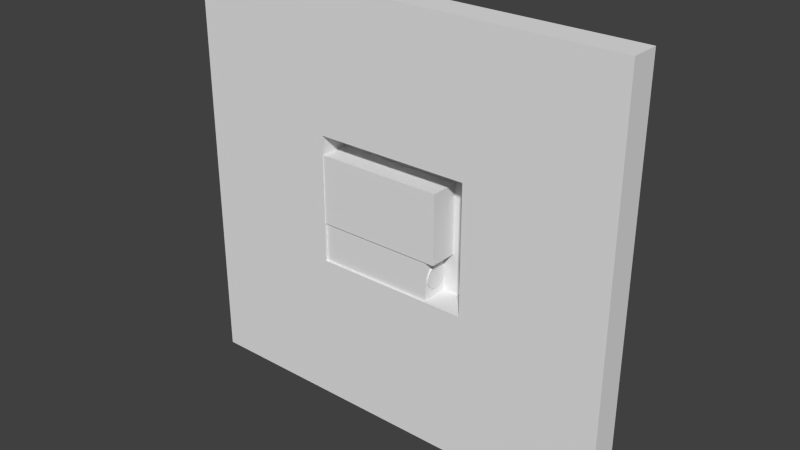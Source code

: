 # Source: 007.blend  (saved by Blender 2.59.0; exported with 4.5.12 LTS)
import bpy
from mathutils import Matrix  # noqa: F401  (used for matrix-valued properties, if any)

bpy.ops.wm.read_factory_settings(use_empty=True)
scene = bpy.context.scene
scene.name = 'Scene'

# ---- collections
col_collection_1 = bpy.data.collections.new('Collection 1'); scene.collection.children.link(col_collection_1)

# ---- materials (node trees are filled in below, after node groups)
mat_purplewalls = bpy.data.materials.new('PurpleWalls')
mat_purplewalls.alpha_threshold = 0.0
mat_purplewalls.use_transparent_shadow = False
mat_purplewalls.roughness = 0.5
mat_purplewalls.line_color = (0.0, 0.0, 0.0, 1.0)

# ---- material node trees

# ---- world
world_world = bpy.data.worlds.new('World'); scene.world = world_world
world_world.color = (0.05088, 0.05088, 0.05088)
world_world.use_sun_shadow = False
world_world.sun_shadow_jitter_overblur = 0.0
world_world.cycles.sampling_method = 'MANUAL'
world_world.cycles.sample_map_resolution = 256

# ---- meshes
me_cube_002 = bpy.data.meshes.new('Cube.002')
me_cube_002.from_pydata([(6.004, 1.5, -2.279), (6.004, -1.5, -2.279), (-6.004, -1.5, -2.279), (-6.004, 1.5, -2.279), (6.004, 1.5, 1.967), (6.004, -1.5, 1.967), (-6.004, -1.5, 1.967), (-6.004, 1.5, 1.967)], [], [(0, 1, 2, 3), (4, 7, 6, 5), (0, 4, 5, 1), (1, 5, 6, 2), (2, 6, 7, 3), (4, 0, 3, 7)])
_uv = me_cube_002.uv_layers.new(name='UVTex')
_uv.uv.foreach_set('vector', [-0.8493, 0.4894, -0.8493, -0.01056, -2.851, -0.01056, -2.851, 0.4894, -0.8493, 0.4894, -2.851, 0.4894, -2.851, -0.01056, -0.8493, -0.01056, -0.8676, 0.6558, -0.8676, 1.363, -1.368, 1.363, -1.368, 0.6558, -0.8493, 0.6558, -0.8493, 1.363, -2.851, 1.363, -2.851, 0.6558, -0.701, 0.6558, -0.701, 1.363, -0.201, 1.363, -0.201, 0.6558, -0.8493, 0.3635, -0.8493, -0.3441, -2.851, -0.3441, -2.851, 0.3635])
me_cube_002.materials.append(mat_purplewalls)
me_cube_002.use_remesh_preserve_volume = False
me_cube_002.use_remesh_preserve_attributes = False
me_cube_002.use_mirror_vertex_groups = False
me_cube_002.update()
me_cube_001 = bpy.data.meshes.new('Cube.001')
me_cube_001.from_pydata([(6.554, 1.5, -3.667), (6.554, -1.5, -3.667), (-6.554, -1.5, -3.667), (-6.554, 1.5, -3.667), (6.554, 1.5, 3.355), (6.554, -1.5, 3.355), (-6.554, -1.5, 3.355), (-6.554, 1.5, 3.355)], [], [(0, 1, 2, 3), (4, 7, 6, 5), (0, 4, 5, 1), (1, 5, 6, 2), (2, 6, 7, 3), (4, 0, 3, 7)])
_uv = me_cube_001.uv_layers.new(name='UVTex')
_uv.uv.foreach_set('vector', [-1.416, 0.2744, -1.416, -0.2256, -3.601, -0.2256, -3.601, 0.2744, -1.416, 0.2744, -3.601, 0.2744, -3.601, -0.2256, -1.416, -0.2256, -1.321, 0.1801, -1.321, 1.35, -1.821, 1.35, -1.821, 0.1801, -1.416, 0.1801, -1.416, 1.35, -3.601, 1.35, -3.601, 0.1801, -1.154, 0.1801, -1.154, 1.35, -0.6543, 1.35, -0.6543, 0.1801, -1.416, 0.3505, -1.416, -0.8199, -3.601, -0.8199, -3.601, 0.3505])
me_cube_001.materials.append(mat_purplewalls)
me_cube_001.use_remesh_preserve_volume = False
me_cube_001.use_remesh_preserve_attributes = False
me_cube_001.use_mirror_vertex_groups = False
me_cube_001.update()
me_cube = bpy.data.meshes.new('Cube')
me_cube.from_pydata([(7.988, 1.5, -6.514), (7.988, -1.5, -6.514), (-7.988, -1.5, -6.514), (-7.988, 1.5, -6.514), (7.988, 1.5, 6.514), (7.988, -1.5, 6.514), (-7.988, -1.5, 6.514), (-7.988, 1.5, 6.514), (22.58, -1.5, 6.514), (22.58, 1.5, 6.514), (22.58, -1.5, -6.514), (22.58, 1.5, -6.514), (-22.75, 1.5, 6.514), (-22.75, -1.5, 6.514), (-22.75, 1.5, -6.514), (-22.75, -1.5, -6.514), (-22.75, -1.5, 20.6), (-22.75, 1.5, 20.6), (22.58, 1.5, 20.6), (22.58, -1.5, 20.6), (-7.988, 1.5, 20.6), (-7.988, -1.5, 20.6), (7.988, -1.5, 20.6), (7.988, 1.5, 20.6), (-22.75, -1.5, -21.95), (-22.75, 1.5, -21.95), (22.58, 1.5, -21.95), (22.58, -1.5, -21.95), (-7.988, 1.5, -21.95), (-7.988, -1.5, -21.95), (7.988, -1.5, -21.95), (7.988, 1.5, -21.95)], [], [(0, 4, 9, 11), (5, 1, 10, 8), (11, 9, 8, 10), (7, 3, 14, 12), (2, 6, 13, 15), (15, 13, 12, 14), (12, 13, 16, 17), (13, 6, 21, 16), (7, 12, 17, 20), (8, 9, 18, 19), (5, 8, 19, 22), (9, 4, 23, 18), (4, 7, 20, 23), (6, 5, 22, 21), (23, 20, 21, 22), (23, 22, 19, 18), (21, 20, 17, 16), (15, 14, 25, 24), (2, 15, 24, 29), (14, 3, 28, 25), (11, 10, 27, 26), (10, 1, 30, 27), (0, 11, 26, 31), (3, 0, 31, 28), (1, 2, 29, 30), (31, 30, 29, 28), (30, 31, 26, 27), (28, 29, 24, 25), (2, 3, 7, 6), (0, 3, 2, 1), (0, 1, 5, 4), (5, 6, 7, 4)])
_uv = me_cube.uv_layers.new(name='UVTex')
_uv.uv.foreach_set('vector', [0.5091, -0.06187, 0.5091, 1.241, 1.968, 1.241, 1.968, -0.06187, 1.286, 1.226, 1.286, -0.04924, 2.714, -0.04924, 2.714, 1.226, 0.4582, -0.06187, 0.4582, 1.241, 0.1582, 1.241, 0.1582, -0.06187, 0.5114, 0.04098, 0.5114, -1.262, -0.9646, -1.262, -0.9646, 0.04098, -0.278, -0.04924, -0.278, 1.226, -1.723, 1.226, -1.723, -0.04924, 0.5582, -0.06187, 0.5582, 1.241, 0.8582, 1.241, 0.8582, -0.06187, 0.4582, 0.04098, 0.1582, 0.04098, 0.1582, 1.449, 0.4582, 1.449, -1.723, 1.226, -0.278, 1.226, -0.278, 2.604, -1.723, 2.604, 0.5114, 0.04098, -0.9646, 0.04098, -0.9646, 1.449, 0.5114, 1.449, 0.5582, 0.04098, 0.8582, 0.04098, 0.8582, 1.449, 0.5582, 1.449, 1.286, 1.226, 2.714, 1.226, 2.714, 2.604, 1.286, 2.604, 0.5682, 0.04098, -0.8909, 0.04098, -0.8909, 1.449, 0.5682, 1.449, 0.5091, 0.04098, -1.089, 0.04098, -1.089, 1.449, 0.5091, 1.449, -0.278, 1.226, 1.286, 1.226, 1.286, 2.604, -0.278, 2.604, 0.5091, -0.01265, -1.089, -0.01265, -1.089, -0.3126, 0.5091, -0.3126, 0.5091, -0.01265, 0.5091, -0.3126, 1.968, -0.3126, 1.968, -0.01265, 0.5114, 0.08735, 0.5114, 0.3874, -0.9646, 0.3874, -0.9646, 0.08736, 0.5582, -0.06187, 0.8582, -0.06187, 0.8582, -1.606, 0.5582, -1.606, -0.278, -0.04924, -1.723, -0.04924, -1.723, -1.56, -0.278, -1.56, 0.4354, -0.06187, 1.911, -0.06187, 1.911, -1.606, 0.4354, -1.606, 0.4582, -0.06187, 0.1582, -0.06187, 0.1582, -1.606, 0.4582, -1.606, 2.714, -0.04924, 1.286, -0.04924, 1.286, -1.56, 2.714, -1.56, 0.5091, -0.06187, 1.968, -0.06187, 1.968, -1.606, 0.5091, -1.606, 0.5114, -0.06187, 2.109, -0.06187, 2.109, -1.606, 0.5114, -1.606, 1.286, -0.04924, -0.278, -0.04924, -0.278, -1.56, 1.286, -1.56, 0.5091, -0.01265, 0.5091, -0.3126, -1.089, -0.3126, -1.089, -0.01265, 0.5091, 0.08735, 0.5091, 0.3874, 1.968, 0.3874, 1.968, 0.08735, 0.5114, -0.01265, 0.5114, -0.3126, -0.9646, -0.3126, -0.9646, -0.01264, 0.5582, -0.06187, 0.8582, -0.06187, 0.8582, 1.241, 0.5582, 1.241, 0.5091, -0.01265, -1.089, -0.01265, -1.089, -0.3126, 0.5091, -0.3126, 0.4582, -0.06187, 0.1582, -0.06187, 0.1582, 1.241, 0.4582, 1.241, 0.5091, 0.08735, -1.089, 0.08735, -1.089, 0.3874, 0.5091, 0.3874])
me_cube.materials.append(mat_purplewalls)
me_cube.use_remesh_preserve_volume = False
me_cube.use_remesh_preserve_attributes = False
me_cube.use_mirror_vertex_groups = False
me_cube.update()
me_plane_009 = bpy.data.meshes.new('Plane.009')
me_plane_009.from_pydata([(12.0, 4.887e-07, -4.0), (0.0, -2.725e-07, -4.0), (0.0, -3.397e-07, 0.0), (12.0, 4.215e-07, 0.0)], [], [(0, 3, 2, 1)])
me_plane_009.use_remesh_preserve_volume = False
me_plane_009.use_remesh_preserve_attributes = False
me_plane_009.use_mirror_vertex_groups = False
me_plane_009.update()
me_plane_008 = bpy.data.meshes.new('Plane.008')
me_plane_008.from_pydata([(16.0, 4.887e-07, -1.0), (0.0, -2.725e-07, -1.0), (0.0, -3.397e-07, 0.0), (16.0, 4.215e-07, 0.0)], [], [(0, 3, 2, 1)])
me_plane_008.use_remesh_preserve_volume = False
me_plane_008.use_remesh_preserve_attributes = False
me_plane_008.use_mirror_vertex_groups = False
me_plane_008.update()
me_plane_006 = bpy.data.meshes.new('Plane.006')
me_plane_006.from_pydata([(1.0, 4.887e-07, -15.0), (0.0, -2.725e-07, -15.0), (0.0, -3.397e-07, 0.0), (1.0, 4.215e-07, 0.0)], [], [(0, 3, 2, 1)])
me_plane_006.use_remesh_preserve_volume = False
me_plane_006.use_remesh_preserve_attributes = False
me_plane_006.use_mirror_vertex_groups = False
me_plane_006.update()
me_plane_003 = bpy.data.meshes.new('Plane.003')
me_plane_003.from_pydata([(13.0, 4.887e-07, -7.0), (0.0, -2.725e-07, -7.0), (0.0, -3.397e-07, 0.0), (13.0, 4.215e-07, 0.0)], [], [(0, 3, 2, 1)])
me_plane_003.use_remesh_preserve_volume = False
me_plane_003.use_remesh_preserve_attributes = False
me_plane_003.use_mirror_vertex_groups = False
me_plane_003.update()
me_plane = bpy.data.meshes.new('Plane')
me_plane.from_pydata([(8.5, 8.941e-08, 6.984), (8.5, -8.941e-08, -7.984), (-9.5, -8.941e-08, -7.984), (-9.5, 8.941e-08, 6.984)], [], [(0, 3, 2, 1)])
_uv = me_plane.uv_layers.new(name='UVTex')
_uv.uv.foreach_set('vector', [1.86, 1.659, -0.8825, 1.659, -0.8825, -0.6219, 1.86, -0.6219])
me_plane.materials.append(mat_purplewalls)
me_plane.use_remesh_preserve_volume = False
me_plane.use_remesh_preserve_attributes = False
me_plane.use_mirror_vertex_groups = False
me_plane.update()
me_plane_014 = bpy.data.meshes.new('Plane.014')
me_plane_014.from_pydata([(1.0, 4.887e-07, -15.0), (0.0, -2.725e-07, -15.0), (0.0, -3.397e-07, 0.0), (1.0, 4.215e-07, 0.0)], [], [(0, 3, 2, 1)])
me_plane_014.use_remesh_preserve_volume = False
me_plane_014.use_remesh_preserve_attributes = False
me_plane_014.use_mirror_vertex_groups = False
me_plane_014.update()
me_plane_013 = bpy.data.meshes.new('Plane.013')
me_plane_013.from_pydata([(16.0, 4.887e-07, -1.0), (0.0, -2.725e-07, -1.0), (0.0, -3.397e-07, 0.0), (16.0, 4.215e-07, 0.0)], [], [(0, 3, 2, 1)])
me_plane_013.use_remesh_preserve_volume = False
me_plane_013.use_remesh_preserve_attributes = False
me_plane_013.use_mirror_vertex_groups = False
me_plane_013.update()
me_plane_005 = bpy.data.meshes.new('Plane.005')
me_plane_005.from_pydata([(-4.033e-08, 1.19, -0.09587), (0.3079, 1.149, -0.09587), (0.5948, 1.03, -0.09587), (0.8411, 0.8411, -0.09587), (1.03, 0.5948, -0.09587), (1.149, 0.3079, -0.09587), (1.19, -6.107e-07, -0.09587), (1.149, -0.3079, -0.09587), (1.03, -0.5948, -0.09587), (0.8411, -0.8411, -0.09587), (0.5948, -1.03, -0.09587), (0.3079, -1.149, -0.09587), (-4.033e-08, -1.19, -0.09587), (-0.3079, -1.149, -0.09587), (-0.5948, -1.03, -0.09587), (-0.8411, -0.8411, -0.09587), (-1.03, -0.5948, -0.09587), (-1.149, -0.3079, -0.09587), (-1.19, -1.253e-06, -0.09587), (-1.149, 0.3079, -0.09587), (-1.03, 0.5948, -0.09587), (-0.8411, 0.8411, -0.09587), (-0.5948, 1.03, -0.09587), (-0.3079, 1.149, -0.09587), (-1.195e-06, 1.19, 0.09587), (0.3079, 1.149, 0.09587), (0.5948, 1.03, 0.09587), (0.8411, 0.8411, 0.09587), (1.03, 0.5948, 0.09587), (1.149, 0.3079, 0.09587), (1.19, 5.69e-07, 0.09587), (1.149, -0.3079, 0.09587), (1.03, -0.5948, 0.09587), (0.8411, -0.8411, 0.09587), (0.5948, -1.03, 0.09587), (0.3079, -1.149, 0.09587), (-1.195e-06, -1.19, 0.09587), (-0.3079, -1.149, 0.09587), (-0.5948, -1.03, 0.09587), (-0.8411, -0.8411, 0.09587), (-1.03, -0.5948, 0.09587), (-1.149, -0.3079, 0.09587), (-1.19, 3.463e-06, 0.09587), (-1.149, 0.3079, 0.09587), (-1.03, 0.5948, 0.09587), (-0.8411, 0.8411, 0.09587), (-0.5948, 1.03, 0.09587), (-0.3079, 1.149, 0.09587), (-4.033e-08, -7.015e-07, -0.09587), (-6.029e-08, -7.294e-07, 0.09587)], [], [(48, 0, 1), (49, 25, 24), (48, 1, 2), (49, 26, 25), (48, 2, 3), (49, 27, 26), (48, 3, 4), (49, 28, 27), (48, 4, 5), (49, 29, 28), (48, 5, 6), (49, 30, 29), (48, 6, 7), (49, 31, 30), (48, 7, 8), (49, 32, 31), (48, 8, 9), (49, 33, 32), (48, 9, 10), (49, 34, 33), (48, 10, 11), (49, 35, 34), (48, 11, 12), (49, 36, 35), (48, 12, 13), (49, 37, 36), (48, 13, 14), (49, 38, 37), (48, 14, 15), (49, 39, 38), (48, 15, 16), (49, 40, 39), (48, 16, 17), (49, 41, 40), (48, 17, 18), (49, 42, 41), (48, 18, 19), (49, 43, 42), (48, 19, 20), (49, 44, 43), (48, 20, 21), (49, 45, 44), (48, 21, 22), (49, 46, 45), (48, 22, 23), (49, 47, 46), (23, 0, 48), (49, 24, 47), (0, 24, 25, 1), (1, 25, 26, 2), (2, 26, 27, 3), (3, 27, 28, 4), (4, 28, 29, 5), (5, 29, 30, 6), (6, 30, 31, 7), (7, 31, 32, 8), (8, 32, 33, 9), (9, 33, 34, 10), (10, 34, 35, 11), (11, 35, 36, 12), (12, 36, 37, 13), (13, 37, 38, 14), (14, 38, 39, 15), (15, 39, 40, 16), (16, 40, 41, 17), (17, 41, 42, 18), (18, 42, 43, 19), (19, 43, 44, 20), (20, 44, 45, 21), (21, 45, 46, 22), (22, 46, 47, 23), (24, 0, 23, 47)])
me_plane_005.use_remesh_preserve_volume = False
me_plane_005.use_remesh_preserve_attributes = False
me_plane_005.use_mirror_vertex_groups = False
me_plane_005.update()

# ---- objects
ob_cube_002 = bpy.data.objects.new('Cube.002', me_cube_002)
ob_cube_001 = bpy.data.objects.new('Cube.001', me_cube_001)
ob_cube = bpy.data.objects.new('Cube', me_cube)
ob_plane_002 = bpy.data.objects.new('Plane.002', me_plane_009)
ob_plane_008 = bpy.data.objects.new('Plane.008', me_plane_008)
ob_plane_001 = bpy.data.objects.new('Plane.001', me_plane_006)
ob_empty_005 = bpy.data.objects.new('Empty.005', None)
ob_plane_003 = bpy.data.objects.new('Plane.003', me_plane_003)
ob_empty_004 = bpy.data.objects.new('Empty.004', None)
ob_empty_001 = bpy.data.objects.new('Empty.001', None)
ob_plane = bpy.data.objects.new('Plane', me_plane)
ob_plane_007 = bpy.data.objects.new('Plane.007', me_plane_014)
ob_plane_006 = bpy.data.objects.new('Plane.006', me_plane_013)
ob_plane_005 = bpy.data.objects.new('Plane.005', me_plane_005)
ob_empty_003 = bpy.data.objects.new('Empty.003', None)
ob_empty_002 = bpy.data.objects.new('Empty.002', None)
ob_empty = bpy.data.objects.new('Empty', None)

# ---- transforms, parenting, visibility, modifiers, constraints
ob_cube_002.location = (-1.996, 0.232, -4.824)
ob_cube_002.lineart.crease_threshold = 0.0
ob_cube_001.location = (-1.542, 0.08522, 0.6868)
ob_cube_001.lineart.crease_threshold = 0.0
ob_cube.location = (0.02054, -2.835e-07, -0.478)
ob_cube.lineart.crease_threshold = 0.0
ob_plane_002.location = (-8.0, -0.00067, -3.0)
ob_plane_002.lineart.crease_threshold = 0.0
ob_plane_008.location = (-8.0, -0.00067, -7.0)
ob_plane_008.lineart.crease_threshold = 0.0
ob_plane_001.location = (8.0, -0.00067, 7.0)
ob_plane_001.lineart.crease_threshold = 0.0
ob_empty_005.location = (5.476, -0.0006691, -5.473)
ob_empty_005.rotation_euler = (-1.9e-07, 0.0, 5.565e-08)
ob_empty_005.scale = (0.5, 0.5, 0.5)
ob_empty_005.empty_image_offset = (0.0, 0.0)
ob_empty_005.lineart.crease_threshold = 0.0
ob_plane_003.location = (-8.0, -0.00067, 4.0)
ob_plane_003.lineart.crease_threshold = 0.0
ob_empty_004.location = (7.452, -0.0006695, 2.473)
ob_empty_004.rotation_euler = (-1.9e-07, 0.0, 5.565e-08)
ob_empty_004.scale = (0.5, 0.5, 0.5)
ob_empty_004.empty_image_offset = (0.0, 0.0)
ob_empty_004.lineart.crease_threshold = 0.0
ob_empty_001.location = (5.659, -0.00067, 0.6896)
ob_empty_001.scale = (0.5, 0.5, 0.5)
ob_empty_001.empty_image_offset = (0.0, 0.0)
ob_empty_001.lineart.crease_threshold = 0.0
ob_plane.location = (0.5, 1.5, -0.01631)
ob_plane.lineart.crease_threshold = 0.0
ob_plane_007.location = (-9.0, -0.00067, 7.0)
ob_plane_007.lineart.crease_threshold = 0.0
ob_plane_006.location = (-8.0, -0.00067, 7.0)
ob_plane_006.lineart.crease_threshold = 0.0
ob_plane_005.location = (4.06, 0.1884, -4.979)
ob_plane_005.rotation_euler = (-1.46e-07, 11.0, 0.0)
ob_plane_005.lineart.crease_threshold = 0.0
ob_empty_003.location = (6.423, -0.0006696, -2.553)
ob_empty_003.scale = (0.5, 0.5, 0.5)
ob_empty_003.empty_image_offset = (0.0, 0.0)
ob_empty_003.lineart.crease_threshold = 0.0
ob_empty_002.location = (7.049, -0.0006704, 4.934)
ob_empty_002.scale = (0.5, 0.5, 0.5)
ob_empty_002.empty_image_offset = (0.0, 0.0)
ob_empty_002.lineart.crease_threshold = 0.0
ob_empty.location = (-6.013, -0.0006711, 4.458)
ob_empty.scale = (0.5, 0.5, 0.5)
ob_empty.empty_image_offset = (0.0, 0.0)
ob_empty.lineart.crease_threshold = 0.0

# ---- collection membership
col_collection_1.objects.link(ob_cube_002)
col_collection_1.objects.link(ob_cube_001)
col_collection_1.objects.link(ob_cube)
col_collection_1.objects.link(ob_plane_002)
col_collection_1.objects.link(ob_plane_008)
col_collection_1.objects.link(ob_plane_001)
col_collection_1.objects.link(ob_empty_005)
col_collection_1.objects.link(ob_plane_003)
col_collection_1.objects.link(ob_empty_004)
col_collection_1.objects.link(ob_empty_001)
col_collection_1.objects.link(ob_plane)
col_collection_1.objects.link(ob_plane_007)
col_collection_1.objects.link(ob_plane_006)
col_collection_1.objects.link(ob_plane_005)
col_collection_1.objects.link(ob_empty_003)
col_collection_1.objects.link(ob_empty_002)
col_collection_1.objects.link(ob_empty)

# ---- scene / render settings (as saved in the file)
scene.frame_start = 1; scene.frame_end = 250; scene.frame_set(1)
scene.render.engine = 'BLENDER_EEVEE_NEXT'
scene.render.image_settings.color_mode = 'RGB'
scene.render.image_settings.compression = 90
scene.render.resolution_percentage = 50
scene.render.dither_intensity = 0.0
scene.render.bake_margin = 2
scene.render.bake_bias = 0.0
scene.cycles.use_denoising = False
scene.cycles.samples = 10
scene.cycles.sampling_pattern = 'TABULATED_SOBOL'
scene.cycles.light_sampling_threshold = 0.0
scene.cycles.use_adaptive_sampling = False
scene.cycles.use_light_tree = False
scene.cycles.blur_glossy = 0.0
scene.cycles.volume_bounces = 1
scene.cycles.pixel_filter_type = 'GAUSSIAN'
scene.cycles.sample_clamp_indirect = 0.0
scene.view_settings.view_transform = 'Standard'
bpy.context.view_layer.update()

# ---- added for rendering (the .blend has no active camera and no usable light): camera, sun
cam_auto = bpy.data.cameras.new('AutoCamera')
cam_auto.lens = 50.0
cam_auto.sensor_width = 36.0
cam_auto.clip_end = 1010.84
ob_auto_camera = bpy.data.objects.new('AutoCamera', cam_auto)
scene.collection.objects.link(ob_auto_camera)
ob_auto_camera.location = (57.5336, -69.0015, 44.9217)
ob_auto_camera.rotation_euler = (1.09748, -7.21219e-08, 0.694738)
scene.camera = ob_auto_camera
light_auto_sun = bpy.data.lights.new('AutoSun', 'SUN')
light_auto_sun.energy = 3.0
light_auto_sun.angle = 0.0523599
ob_auto_sun = bpy.data.objects.new('AutoSun', light_auto_sun)
scene.collection.objects.link(ob_auto_sun)
ob_auto_sun.rotation_euler = (0.872665, 0.174533, 0.523599)
bpy.context.view_layer.update()
